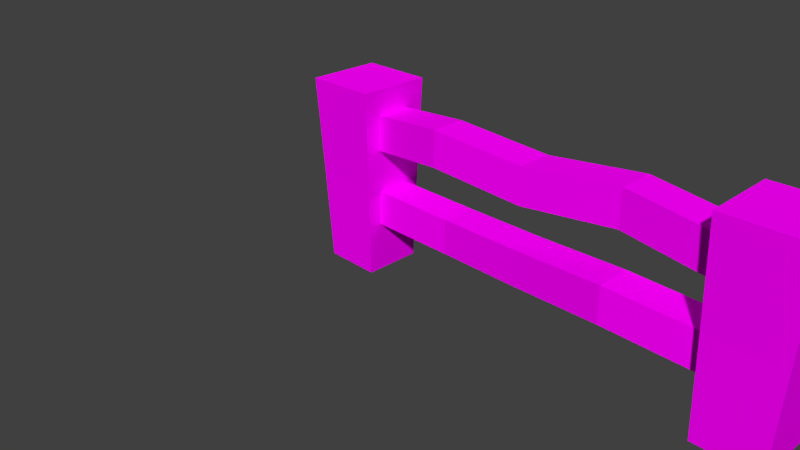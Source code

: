 # Source: Zaun_2.blend  (saved by Blender 2.72.0; exported with 4.5.12 LTS)
import bpy
from mathutils import Matrix  # noqa: F401  (used for matrix-valued properties, if any)

bpy.ops.wm.read_factory_settings(use_empty=True)
scene = bpy.context.scene
scene.name = 'Scene'

# ---- collections
col_collection_1 = bpy.data.collections.new('Collection 1'); scene.collection.children.link(col_collection_1)

# ---- images (referenced by path relative to the original .blend; pixels are not part of the script)
import os
ASSET_DIR = os.environ.get("B2B_ASSET_DIR", "")  # directory of the original .blend (textures are referenced by path, not embedded)
HERE = os.path.dirname(os.path.abspath(__file__))  # packed textures are extracted next to this script under _unpacked/

def load_image(name, relpath, width, height, colorspace="sRGB"):
    """Load a texture the original file referenced (path relative to the .blend, or extracted next to this script)."""
    p = next((c for c in (os.path.join(HERE, relpath), os.path.join(ASSET_DIR, relpath)) if relpath and os.path.exists(c)), "")
    if p:
        img = bpy.data.images.load(p, check_existing=True)
        img.name = name
    else:  # same state as the original file: an image datablock whose file is absent (Cycles renders it pink)
        img = bpy.data.images.new(name, width, height)
        img.source = "FILE"
        img.filepath = "//" + (relpath or name)
    img.colorspace_settings.name = colorspace
    return img
img_holz_6_png = load_image('holz_6.png', 'textures/Holz_6/holz_6.png', 1024, 1024, 'sRGB')
img_holz__6_nor_png = load_image('holz__6_nor.png', 'textures/Holz_6/holz__6_nor.png', 1024, 1024, 'sRGB')

# ---- materials (node trees are filled in below, after node groups)
mat_material_001 = bpy.data.materials.new('Material.001')
mat_material_001.alpha_threshold = 0.0
mat_material_001.roughness = 0.5
mat_material_004 = bpy.data.materials.new('Material.004')
mat_material_004.alpha_threshold = 0.0
mat_material_004.roughness = 0.5
mat_material = bpy.data.materials.new('Material')
mat_material.alpha_threshold = 0.0
mat_material.roughness = 0.5

# ---- material node trees
mat_material_001.use_nodes = True; mat_material_001.node_tree.nodes.clear()
_N = mat_material_001.node_tree.nodes; _L = mat_material_001.node_tree.links
n0 = _N.new('ShaderNodeOutputMaterial'); n0.name = 'Material Output'; n0.location = (300, 300)
n1 = _N.new('ShaderNodeBsdfDiffuse'); n1.name = 'Diffuse BSDF'; n1.location = (10, 300)
n2 = _N.new('ShaderNodeTexImage'); n2.name = 'Image Texture'; n2.location = (-180, 300)
n2.width = 140
n2.image = img_holz_6_png
_L.new(n1.outputs[0], n0.inputs[0])
_L.new(n2.outputs[0], n1.inputs[0])
n0.is_active_output = True
mat_material_004.use_nodes = True; mat_material_004.node_tree.nodes.clear()
_N = mat_material_004.node_tree.nodes; _L = mat_material_004.node_tree.links
n0 = _N.new('ShaderNodeOutputMaterial'); n0.name = 'Material Output'; n0.location = (300, 300)
n1 = _N.new('ShaderNodeBsdfDiffuse'); n1.name = 'Diffuse BSDF'; n1.location = (10, 300)
n2 = _N.new('ShaderNodeTexImage'); n2.name = 'Image Texture'; n2.location = (-180, 300)
n2.width = 140
n2.image = img_holz_6_png
n3 = _N.new('ShaderNodeRGBToBW'); n3.name = 'RGB to BW'; n3.location = (110, 300)
n4 = _N.new('ShaderNodeTexImage'); n4.name = 'Image Texture.001'; n4.location = (-80, 300)
n4.width = 140
n4.image = img_holz__6_nor_png
n5 = _N.new('ShaderNodeDisplacement'); n5.name = 'Displacement'; n5.location = (0, 0)
n5.inputs[1].default_value = 0.0
n5.inputs[2].default_value = 0.1
_L.new(n1.outputs[0], n0.inputs[0])
_L.new(n2.outputs[0], n1.inputs[0])
_L.new(n4.outputs[0], n3.inputs[0])
_L.new(n3.outputs[0], n5.inputs[0])
_L.new(n5.outputs[0], n0.inputs[2])
n0.is_active_output = True
mat_material.use_nodes = True; mat_material.node_tree.nodes.clear()
_N = mat_material.node_tree.nodes; _L = mat_material.node_tree.links
n0 = _N.new('ShaderNodeOutputMaterial'); n0.name = 'Material Output'; n0.location = (300, 300)
n1 = _N.new('ShaderNodeEmission'); n1.name = 'Emission'; n1.location = (110, 300)
n1.inputs[0].default_value = (0.8, 0.8, 0.8, 1.0)
_L.new(n1.outputs[0], n0.inputs[0])
n0.is_active_output = True

# ---- world
world_world = bpy.data.worlds.new('World'); scene.world = world_world
world_world.color = (0.05088, 0.05088, 0.05088)
world_world.use_sun_shadow = False
world_world.sun_shadow_jitter_overblur = 0.0
world_world.cycles.sampling_method = 'MANUAL'
world_world.cycles.sample_map_resolution = 256

# ---- cameras
cam_camera = bpy.data.cameras.new('Camera')
cam_camera.clip_end = 100.0
cam_camera.lens = 35.0
cam_camera.sensor_width = 32.0
cam_camera.sensor_height = 18.0
cam_camera.ortho_scale = 7.314
cam_camera.dof.focus_distance = 0.0

# ---- meshes
me_cube_003 = bpy.data.meshes.new('Cube.003')
me_cube_003.from_pydata([(-1.0, -1.0, -1.0), (-1.0, 1.0, -1.0), (1.0, 1.0, -1.0), (1.0, -1.0, -1.0), (-1.0, -1.0, 1.0), (-1.0, 1.0, 1.0), (1.0, 1.0, 1.0), (1.0, -1.0, 1.0), (-0.5, 1.432, 0.7044), (0.0, 1.0, 1.0), (0.5, 0.4458, 1.473), (0.5, 0.4458, -0.5272), (0.0, 1.0, -1.0), (-0.5, 1.432, -1.296), (0.5, -1.554, 1.473), (0.0, -1.0, 1.0), (-0.5, -0.5683, 0.7044), (-0.5, -0.5683, -1.296), (0.0, -1.0, -1.0), (0.5, -1.554, -0.5272)], [], [(4, 5, 1, 0), (10, 6, 2, 11), (6, 7, 3, 2), (16, 4, 0, 17), (19, 11, 2, 3), (16, 8, 5, 4), (5, 8, 13, 1), (8, 9, 12, 13), (9, 10, 11, 12), (7, 14, 19, 3), (14, 15, 18, 19), (15, 16, 17, 18), (0, 1, 13, 17), (17, 13, 12, 18), (18, 12, 11, 19), (7, 6, 10, 14), (14, 10, 9, 15), (15, 9, 8, 16)])
_uv = me_cube_003.uv_layers.new(name='UVMap')
_uv.uv.foreach_set('vector', [-0.06239, -0.5057, 0.1718, -0.5057, 0.1718, -0.2715, -0.06239, -0.2715, 0.359, 0.08719, 0.1468, 0.083, 0.1148, -0.3932, 0.3463, -0.2871, 0.4063, -0.2715, 0.172, -0.2715, 0.172, -0.5057, 0.4063, -0.5057, 0.8309, 0.5116, 1.072, 0.5087, 1.176, 1.034, 0.8981, 0.9246, 0.3559, 1.041, 0.4403, 1.605, 0.2427, 1.551, 0.01042, 1.07, 0.8309, 0.5116, 0.7935, 0.1734, 1.019, 0.04968, 1.072, 0.5087, 1.019, 0.04968, 0.7935, 0.1734, 0.7583, -0.2771, 0.981, -0.4111, 0.7935, 0.1734, 0.5666, 0.07183, 0.5373, -0.3874, 0.7583, -0.2771, 0.5666, 0.07183, 0.359, 0.08719, 0.3463, -0.2871, 0.5373, -0.3874, 0.1714, 0.5288, 0.3816, 0.4383, 0.3559, 1.041, 0.01042, 1.07, 0.3816, 0.4383, 0.5842, 0.5348, 0.6696, 1.051, 0.3559, 1.041, 0.5842, 0.5348, 0.8309, 0.5116, 0.8981, 0.9246, 0.6696, 1.051, 1.176, 1.034, 1.198, 1.511, 0.934, 1.402, 0.8981, 0.9246, 0.8981, 0.9246, 0.934, 1.402, 0.6187, 1.522, 0.6696, 1.051, 0.6696, 1.051, 0.6187, 1.522, 0.4403, 1.605, 0.3559, 1.041, 0.1714, 0.5288, 0.1468, 0.083, 0.359, 0.08719, 0.3816, 0.4383, 0.3816, 0.4383, 0.359, 0.08719, 0.5666, 0.07183, 0.5842, 0.5348, 0.5842, 0.5348, 0.5666, 0.07183, 0.7935, 0.1734, 0.8309, 0.5116])
me_cube_003.materials.append(mat_material_001)
me_cube_003.use_remesh_preserve_volume = False
me_cube_003.use_remesh_preserve_attributes = False
me_cube_003.use_mirror_vertex_groups = False
me_cube_003.update()
me_cube_002 = bpy.data.meshes.new('Cube.002')
me_cube_002.from_pydata([(-1.0, -1.0, -1.0), (-1.0, 1.0, -1.0), (1.0, 1.0, -1.0), (1.0, -1.0, -1.0), (-1.0, -1.0, 1.0), (-1.0, 1.0, 1.0), (1.0, 1.0, 1.0), (1.0, -1.0, 1.0), (-0.5, 0.523, 1.546), (0.0, 1.0, 1.0), (0.5, 1.404, 1.473), (0.5, 1.404, -0.5272), (0.0, 1.0, -1.0), (-0.5, 0.523, -0.4545), (0.5, -0.5964, 1.473), (0.0, -1.0, 1.0), (-0.5, -1.477, 1.546), (-0.5, -1.477, -0.4545), (0.0, -1.0, -1.0), (0.5, -0.5964, -0.5272)], [], [(4, 5, 1, 0), (10, 6, 2, 11), (6, 7, 3, 2), (16, 4, 0, 17), (19, 11, 2, 3), (16, 8, 5, 4), (5, 8, 13, 1), (8, 9, 12, 13), (9, 10, 11, 12), (7, 14, 19, 3), (14, 15, 18, 19), (15, 16, 17, 18), (0, 1, 13, 17), (17, 13, 12, 18), (18, 12, 11, 19), (7, 6, 10, 14), (14, 10, 9, 15), (15, 9, 8, 16)])
_uv = me_cube_002.uv_layers.new(name='UVMap')
_uv.uv.foreach_set('vector', [-0.06239, -0.5057, 0.1718, -0.5057, 0.1718, -0.2715, -0.06239, -0.2715, 0.359, 0.08719, 0.1468, 0.083, 0.1148, -0.3932, 0.3463, -0.2871, 0.4063, -0.2715, 0.172, -0.2715, 0.172, -0.5057, 0.4063, -0.5057, 0.8309, 0.5116, 1.072, 0.5087, 1.176, 1.034, 0.8981, 0.9246, 0.3559, 1.041, 0.4403, 1.605, 0.2427, 1.551, 0.01042, 1.07, 0.8309, 0.5116, 0.7935, 0.1734, 1.019, 0.04968, 1.072, 0.5087, 1.019, 0.04968, 0.7935, 0.1734, 0.7583, -0.2771, 0.981, -0.4111, 0.7935, 0.1734, 0.5666, 0.07183, 0.5373, -0.3874, 0.7583, -0.2771, 0.5666, 0.07183, 0.359, 0.08719, 0.3463, -0.2871, 0.5373, -0.3874, 0.1714, 0.5288, 0.3816, 0.4383, 0.3559, 1.041, 0.01042, 1.07, 0.3816, 0.4383, 0.5842, 0.5348, 0.6696, 1.051, 0.3559, 1.041, 0.5842, 0.5348, 0.8309, 0.5116, 0.8981, 0.9246, 0.6696, 1.051, 1.176, 1.034, 1.198, 1.511, 0.934, 1.402, 0.8981, 0.9246, 0.8981, 0.9246, 0.934, 1.402, 0.6187, 1.522, 0.6696, 1.051, 0.6696, 1.051, 0.6187, 1.522, 0.4403, 1.605, 0.3559, 1.041, 0.1714, 0.5288, 0.1468, 0.083, 0.359, 0.08719, 0.3816, 0.4383, 0.3816, 0.4383, 0.359, 0.08719, 0.5666, 0.07183, 0.5842, 0.5348, 0.5842, 0.5348, 0.5666, 0.07183, 0.7935, 0.1734, 0.8309, 0.5116])
me_cube_002.materials.append(mat_material_001)
me_cube_002.use_remesh_preserve_volume = False
me_cube_002.use_remesh_preserve_attributes = False
me_cube_002.use_mirror_vertex_groups = False
me_cube_002.update()
me_cube_001 = bpy.data.meshes.new('Cube.001')
me_cube_001.from_pydata([(-0.8658, -0.8658, -1.0), (-0.8658, 0.8658, -1.0), (0.8658, 0.8658, -1.0), (0.8658, -0.8658, -1.0), (-1.065, -1.065, 1.0), (-1.065, 1.065, 1.0), (1.065, 1.065, 1.0), (1.065, -1.065, 1.0), (-0.9598, -0.9598, 0.0), (-0.9598, 0.9598, 0.0), (0.9598, 0.9598, 0.0), (0.9598, -0.9598, 0.0)], [], [(8, 9, 1, 0), (9, 10, 2, 1), (10, 11, 3, 2), (11, 8, 0, 3), (0, 1, 2, 3), (7, 6, 5, 4), (4, 5, 9, 8), (5, 6, 10, 9), (6, 7, 11, 10), (7, 4, 8, 11)])
_uv = me_cube_001.uv_layers.new(name='UVMap')
_uv.uv.foreach_set('vector', [0.4364, -0.6912, 0.6421, -0.09965, -0.1126, -0.07245, -0.2962, -0.6537, 0.6421, -0.09965, 0.7467, 0.5091, -0.01673, 0.5175, -0.1126, -0.07245, 0.7467, 0.5091, 0.7499, 1.12, -0.01673, 1.11, -0.01673, 0.5175, 0.7499, 1.12, 0.6581, 1.716, -0.09564, 1.701, -0.01673, 1.11, -0.0007043, -0.08419, -0.0007045, -0.3168, 0.466, -0.3168, 0.466, -0.08419, -0.2022, 0.4568, 0.01655, 0.4568, 0.01655, 0.6756, -0.2022, 0.6756, 1.178, -0.7526, 1.407, -0.129, 0.6421, -0.09965, 0.4364, -0.6912, 1.407, -0.129, 1.513, 0.5012, 0.7467, 0.5091, 0.6421, -0.09965, 1.513, 0.5012, 1.51, 1.132, 0.7499, 1.12, 0.7467, 0.5091, 1.51, 1.132, 1.395, 1.754, 0.6581, 1.716, 0.7499, 1.12])
me_cube_001.materials.append(mat_material_004)
me_cube_001.use_remesh_preserve_volume = False
me_cube_001.use_remesh_preserve_attributes = False
me_cube_001.use_mirror_vertex_groups = False
me_cube_001.update()
me_cube = bpy.data.meshes.new('Cube')
me_cube.from_pydata([(-0.8658, -0.8658, -1.0), (-0.8658, 0.8658, -1.0), (0.8658, 0.8658, -1.0), (0.8658, -0.8658, -1.0), (-1.065, -1.065, 1.0), (-1.065, 1.065, 1.0), (1.065, 1.065, 1.0), (1.065, -1.065, 1.0), (-0.9598, -0.9598, 0.0), (-0.9598, 0.9598, 0.0), (0.9598, 0.9598, 0.0), (0.9598, -0.9598, 0.0)], [], [(8, 9, 1, 0), (9, 10, 2, 1), (10, 11, 3, 2), (11, 8, 0, 3), (0, 1, 2, 3), (7, 6, 5, 4), (4, 5, 9, 8), (5, 6, 10, 9), (6, 7, 11, 10), (7, 4, 8, 11)])
_uv = me_cube.uv_layers.new(name='UVMap')
_uv.uv.foreach_set('vector', [0.4364, -0.6912, 0.6421, -0.09965, -0.1126, -0.07245, -0.2962, -0.6537, 0.6421, -0.09965, 0.7467, 0.5091, -0.01673, 0.5175, -0.1126, -0.07245, 0.7467, 0.5091, 0.7499, 1.12, -0.01673, 1.11, -0.01673, 0.5175, 0.7499, 1.12, 0.6581, 1.716, -0.09564, 1.701, -0.01673, 1.11, -0.0007043, -0.08419, -0.0007045, -0.3168, 0.466, -0.3168, 0.466, -0.08419, 0.3134, -0.07441, 0.5322, -0.07441, 0.5322, 0.1444, 0.3134, 0.1444, 1.178, -0.7526, 1.407, -0.129, 0.6421, -0.09965, 0.4364, -0.6912, 1.407, -0.129, 1.513, 0.5012, 0.7467, 0.5091, 0.6421, -0.09965, 1.513, 0.5012, 1.51, 1.132, 0.7499, 1.12, 0.7467, 0.5091, 1.51, 1.132, 1.395, 1.754, 0.6581, 1.716, 0.7499, 1.12])
me_cube.materials.append(mat_material_004)
me_cube.use_remesh_preserve_volume = False
me_cube.use_remesh_preserve_attributes = False
me_cube.use_mirror_vertex_groups = False
me_cube.update()
me_plane = bpy.data.meshes.new('Plane')
me_plane.from_pydata([(-1.0, -1.0, 0.0), (1.0, -1.0, 0.0), (-1.0, 1.0, 0.0), (1.0, 1.0, 0.0)], [], [(0, 1, 3, 2)])
me_plane.materials.append(mat_material)
me_plane.use_remesh_preserve_volume = False
me_plane.use_remesh_preserve_attributes = False
me_plane.use_mirror_vertex_groups = False
me_plane.update()

# ---- objects
ob_cube_003 = bpy.data.objects.new('Cube.003', me_cube_003)
ob_cube_002 = bpy.data.objects.new('Cube.002', me_cube_002)
ob_cube_001 = bpy.data.objects.new('Cube.001', me_cube_001)
ob_cube = bpy.data.objects.new('Cube', me_cube)
ob_plane = bpy.data.objects.new('Plane', me_plane)
ob_camera = bpy.data.objects.new('Camera', cam_camera)

# ---- transforms, parenting, visibility, modifiers, constraints
ob_cube_003.location = (2.484, 0.0, 0.8585)
ob_cube_003.scale = (2.212, 0.2137, 0.2156)
ob_cube_003.lineart.crease_threshold = 0.0
ob_cube_002.location = (2.484, 0.0, 1.801)
ob_cube_002.scale = (2.212, 0.2137, 0.2156)
ob_cube_002.lineart.crease_threshold = 0.0
ob_cube_001.location = (5.047, 0.0, 1.176)
ob_cube_001.scale = (0.415, 0.415, 1.162)
ob_cube_001.lineart.crease_threshold = 0.0
ob_cube.location = (0.0, 0.0, 1.176)
ob_cube.scale = (0.415, 0.415, 1.162)
ob_cube.lineart.crease_threshold = 0.0
ob_plane.location = (0.0, 6.642, 6.903)
ob_plane.rotation_euler = (2.316, -0.0, 0.0)
ob_plane.scale = (3.395, 3.395, 3.395)
ob_plane.lineart.crease_threshold = 0.0
ob_camera.location = (7.481, -6.508, 5.344)
ob_camera.rotation_euler = (1.109, 0.01082, 0.8149)
ob_camera.lock_rotations_4d = False
ob_camera.empty_display_type = 'ARROWS'
ob_camera.color = (0.0, 0.0, 0.0, 0.0)
ob_camera.display_type = 'WIRE'
ob_camera.lineart.crease_threshold = 0.0

# ---- collection membership
col_collection_1.objects.link(ob_cube_003)
col_collection_1.objects.link(ob_cube_002)
col_collection_1.objects.link(ob_cube_001)
col_collection_1.objects.link(ob_cube)
col_collection_1.objects.link(ob_plane)
col_collection_1.objects.link(ob_camera)

# ---- scene / render settings (as saved in the file)
scene.camera = ob_camera
scene.frame_start = 1; scene.frame_end = 250; scene.frame_set(1)
scene.render.engine = 'CYCLES'
scene.render.resolution_percentage = 50
scene.render.dither_intensity = 0.0
scene.cycles.use_denoising = False
scene.cycles.samples = 10
scene.cycles.sampling_pattern = 'TABULATED_SOBOL'
scene.cycles.light_sampling_threshold = 0.0
scene.cycles.use_adaptive_sampling = False
scene.cycles.use_light_tree = False
scene.cycles.blur_glossy = 0.0
scene.cycles.pixel_filter_type = 'GAUSSIAN'
scene.cycles.sample_clamp_indirect = 0.0
scene.view_settings.view_transform = 'Standard'
bpy.context.view_layer.update()

# ---- added for rendering (the .blend has no usable light): sun
light_auto_sun = bpy.data.lights.new('AutoSun', 'SUN')
light_auto_sun.energy = 3.0
light_auto_sun.angle = 0.0523599
ob_auto_sun = bpy.data.objects.new('AutoSun', light_auto_sun)
scene.collection.objects.link(ob_auto_sun)
ob_auto_sun.rotation_euler = (0.872665, 0.174533, 0.523599)
bpy.context.view_layer.update()
